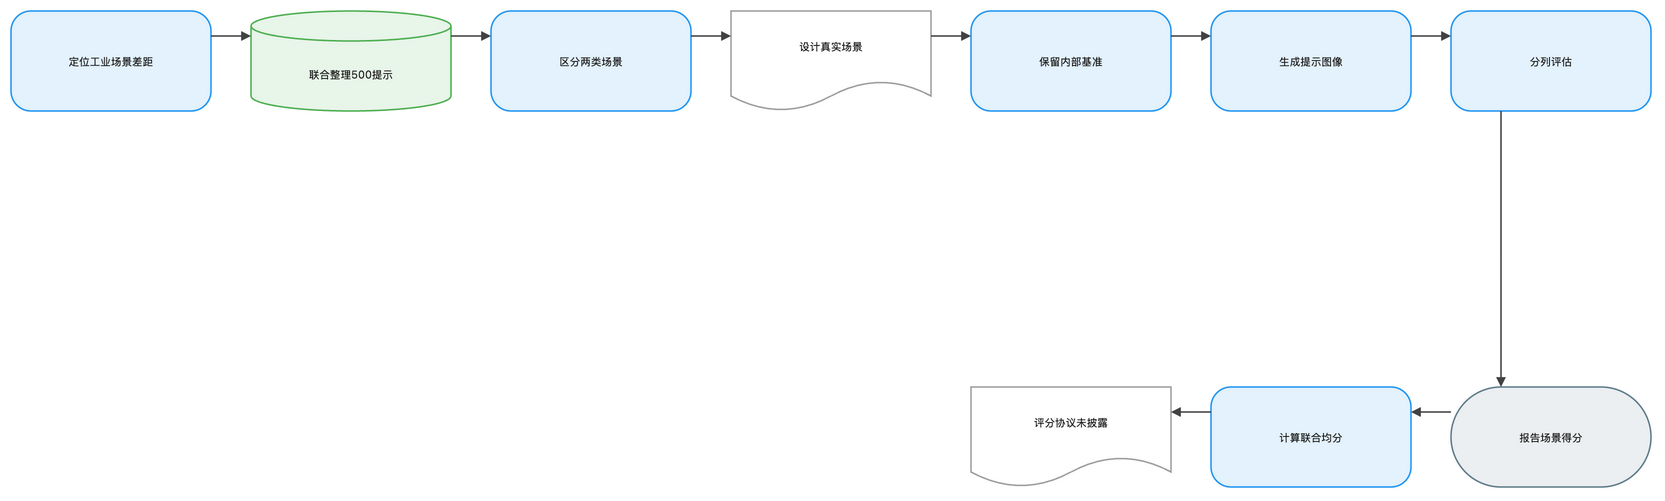

The diagram above was exported from draw.io. Its source (the exported page's mxGraphModel, read from the mxfile embedded in the PNG):
<mxGraphModel dx="1120" dy="720" grid="1" gridSize="8" guides="1" tooltips="1" connect="1" arrows="1" fold="1" page="1" pageScale="1" pageWidth="1648" pageHeight="552" math="1" background="#FFFFFF">
  <root>
    <mxCell id="0" />
    <mxCell id="1" parent="0" />
    <mxCell id="2" value="定位工业场景差距" style="rounded=1;arcSize=20;html=1;whiteSpace=wrap;fillColor=#E3F2FD;strokeColor=#2196F3;strokeWidth=1.5;fontColor=#212121;fontSize=11;fontFamily=Inter, Roboto, system-ui, -apple-system, sans-serif;verticalAlign=middle;align=center" vertex="1" parent="1">
      <mxGeometry x="-72" y="-8" width="200" height="100" as="geometry" />
    </mxCell>
    <mxCell id="3" value="联合整理500提示" style="shape=cylinder3;boundedLbl=1;backgroundOutline=1;size=15;html=1;whiteSpace=wrap;fillColor=#E8F5E9;strokeColor=#4CAF50;strokeWidth=1.5;fontColor=#212121;fontSize=11;fontFamily=Inter, Roboto, system-ui, -apple-system, sans-serif;verticalAlign=middle;align=center" vertex="1" parent="1">
      <mxGeometry x="168" y="-8" width="200" height="100" as="geometry" />
    </mxCell>
    <mxCell id="4" value="区分两类场景" style="rounded=1;arcSize=20;html=1;whiteSpace=wrap;fillColor=#E3F2FD;strokeColor=#2196F3;strokeWidth=1.5;fontColor=#212121;fontSize=11;fontFamily=Inter, Roboto, system-ui, -apple-system, sans-serif;verticalAlign=middle;align=center" vertex="1" parent="1">
      <mxGeometry x="408" y="-8" width="200" height="100" as="geometry" />
    </mxCell>
    <mxCell id="5" value="设计真实场景" style="shape=document;boundedLbl=1;html=1;whiteSpace=wrap;fillColor=#FFFFFF;strokeColor=#9E9E9E;strokeWidth=1.5;fontColor=#212121;fontSize=11;fontFamily=Inter, Roboto, system-ui, -apple-system, sans-serif;verticalAlign=middle;align=center" vertex="1" parent="1">
      <mxGeometry x="648" y="-8" width="200" height="100" as="geometry" />
    </mxCell>
    <mxCell id="6" value="保留内部基准" style="rounded=1;arcSize=20;html=1;whiteSpace=wrap;fillColor=#E3F2FD;strokeColor=#2196F3;strokeWidth=1.5;fontColor=#212121;fontSize=11;fontFamily=Inter, Roboto, system-ui, -apple-system, sans-serif;verticalAlign=middle;align=center" vertex="1" parent="1">
      <mxGeometry x="888" y="-8" width="200" height="100" as="geometry" />
    </mxCell>
    <mxCell id="7" value="生成提示图像" style="rounded=1;arcSize=20;html=1;whiteSpace=wrap;fillColor=#E3F2FD;strokeColor=#2196F3;strokeWidth=1.5;fontColor=#212121;fontSize=11;fontFamily=Inter, Roboto, system-ui, -apple-system, sans-serif;verticalAlign=middle;align=center" vertex="1" parent="1">
      <mxGeometry x="1128" y="-8" width="200" height="100" as="geometry" />
    </mxCell>
    <mxCell id="8" value="分列评估" style="rounded=1;arcSize=20;html=1;whiteSpace=wrap;fillColor=#E3F2FD;strokeColor=#2196F3;strokeWidth=1.5;fontColor=#212121;fontSize=11;fontFamily=Inter, Roboto, system-ui, -apple-system, sans-serif;verticalAlign=middle;align=center" vertex="1" parent="1">
      <mxGeometry x="1368" y="-8" width="200" height="100" as="geometry" />
    </mxCell>
    <mxCell id="9" value="报告场景得分" style="rounded=1;arcSize=50;html=1;whiteSpace=wrap;fillColor=#ECEFF1;strokeColor=#607D8B;strokeWidth=1.5;fontColor=#212121;fontSize=11;fontFamily=Inter, Roboto, system-ui, -apple-system, sans-serif;verticalAlign=middle;align=center" vertex="1" parent="1">
      <mxGeometry x="1368" y="368" width="200" height="100" as="geometry" />
    </mxCell>
    <mxCell id="10" value="计算联合均分" style="rounded=1;arcSize=20;html=1;whiteSpace=wrap;fillColor=#E3F2FD;strokeColor=#2196F3;strokeWidth=1.5;fontColor=#212121;fontSize=11;fontFamily=Inter, Roboto, system-ui, -apple-system, sans-serif;verticalAlign=middle;align=center" vertex="1" parent="1">
      <mxGeometry x="1128" y="368" width="200" height="100" as="geometry" />
    </mxCell>
    <mxCell id="11" value="评分协议未披露" style="shape=document;boundedLbl=1;html=1;whiteSpace=wrap;fillColor=#FFFFFF;strokeColor=#9E9E9E;strokeWidth=1.5;fontColor=#212121;fontSize=11;fontFamily=Inter, Roboto, system-ui, -apple-system, sans-serif;verticalAlign=middle;align=center" vertex="1" parent="1">
      <mxGeometry x="888" y="368" width="200" height="100" as="geometry" />
    </mxCell>
    <mxCell id="12" value="" style="edgeStyle=orthogonalEdgeStyle;rounded=0;orthogonalLoop=1;jettySize=auto;html=1;strokeColor=#424242;strokeWidth=1.5;endArrow=block;endFill=1;exitX=1;exitY=0.25;exitDx=0;exitDy=0;entryX=0;entryY=0.25;entryDx=0;entryDy=0;jumpStyle=arc;jumpSize=8" edge="1" parent="1" source="2" target="3">
      <mxGeometry relative="1" as="geometry" />
    </mxCell>
    <mxCell id="13" value="" style="edgeStyle=orthogonalEdgeStyle;rounded=0;orthogonalLoop=1;jettySize=auto;html=1;strokeColor=#424242;strokeWidth=1.5;endArrow=block;endFill=1;exitX=1;exitY=0.25;exitDx=0;exitDy=0;entryX=0;entryY=0.25;entryDx=0;entryDy=0;jumpStyle=arc;jumpSize=8" edge="1" parent="1" source="3" target="4">
      <mxGeometry relative="1" as="geometry" />
    </mxCell>
    <mxCell id="14" value="" style="edgeStyle=orthogonalEdgeStyle;rounded=0;orthogonalLoop=1;jettySize=auto;html=1;strokeColor=#424242;strokeWidth=1.5;endArrow=block;endFill=1;exitX=1;exitY=0.25;exitDx=0;exitDy=0;entryX=0;entryY=0.25;entryDx=0;entryDy=0;jumpStyle=arc;jumpSize=8" edge="1" parent="1" source="4" target="5">
      <mxGeometry relative="1" as="geometry" />
    </mxCell>
    <mxCell id="15" value="" style="edgeStyle=orthogonalEdgeStyle;rounded=0;orthogonalLoop=1;jettySize=auto;html=1;strokeColor=#424242;strokeWidth=1.5;endArrow=block;endFill=1;exitX=1;exitY=0.25;exitDx=0;exitDy=0;entryX=0;entryY=0.25;entryDx=0;entryDy=0;jumpStyle=arc;jumpSize=8" edge="1" parent="1" source="5" target="6">
      <mxGeometry relative="1" as="geometry" />
    </mxCell>
    <mxCell id="16" value="" style="edgeStyle=orthogonalEdgeStyle;rounded=0;orthogonalLoop=1;jettySize=auto;html=1;strokeColor=#424242;strokeWidth=1.5;endArrow=block;endFill=1;exitX=1;exitY=0.25;exitDx=0;exitDy=0;entryX=0;entryY=0.25;entryDx=0;entryDy=0;jumpStyle=arc;jumpSize=8" edge="1" parent="1" source="6" target="7">
      <mxGeometry relative="1" as="geometry" />
    </mxCell>
    <mxCell id="17" value="" style="edgeStyle=orthogonalEdgeStyle;rounded=0;orthogonalLoop=1;jettySize=auto;html=1;strokeColor=#424242;strokeWidth=1.5;endArrow=block;endFill=1;exitX=1;exitY=0.25;exitDx=0;exitDy=0;entryX=0;entryY=0.25;entryDx=0;entryDy=0;jumpStyle=arc;jumpSize=8" edge="1" parent="1" source="7" target="8">
      <mxGeometry relative="1" as="geometry" />
    </mxCell>
    <mxCell id="18" value="" style="edgeStyle=orthogonalEdgeStyle;rounded=0;orthogonalLoop=1;jettySize=auto;html=1;strokeColor=#424242;strokeWidth=1.5;endArrow=block;endFill=1;exitX=0.25;exitY=1;exitDx=0;exitDy=0;entryX=0.25;entryY=0;entryDx=0;entryDy=0;jumpStyle=arc;jumpSize=8" edge="1" parent="1" source="8" target="9">
      <mxGeometry relative="1" as="geometry" />
    </mxCell>
    <mxCell id="19" value="" style="edgeStyle=orthogonalEdgeStyle;rounded=0;orthogonalLoop=1;jettySize=auto;html=1;strokeColor=#424242;strokeWidth=1.5;endArrow=block;endFill=1;exitX=0;exitY=0.25;exitDx=0;exitDy=0;entryX=1;entryY=0.25;entryDx=0;entryDy=0;jumpStyle=arc;jumpSize=8" edge="1" parent="1" source="9" target="10">
      <mxGeometry relative="1" as="geometry" />
    </mxCell>
    <mxCell id="20" value="" style="edgeStyle=orthogonalEdgeStyle;rounded=0;orthogonalLoop=1;jettySize=auto;html=1;strokeColor=#424242;strokeWidth=1.5;endArrow=block;endFill=1;exitX=0;exitY=0.25;exitDx=0;exitDy=0;entryX=1;entryY=0.25;entryDx=0;entryDy=0;jumpStyle=arc;jumpSize=8" edge="1" parent="1" source="10" target="11">
      <mxGeometry relative="1" as="geometry" />
    </mxCell>
  </root>
</mxGraphModel>